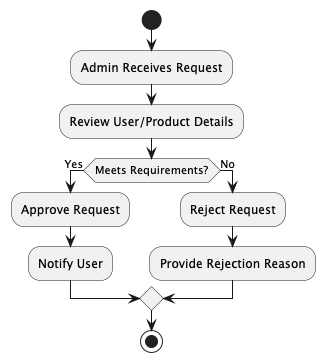

The diagram above was rendered by PlantUML. Its source (embedded in the PNG):
@startuml
start
:Admin Receives Request;
:Review User/Product Details;
if (Meets Requirements?) then (Yes)
    :Approve Request;
    :Notify User;
else (No)
    :Reject Request;
    :Provide Rejection Reason;
endif
stop
@enduml